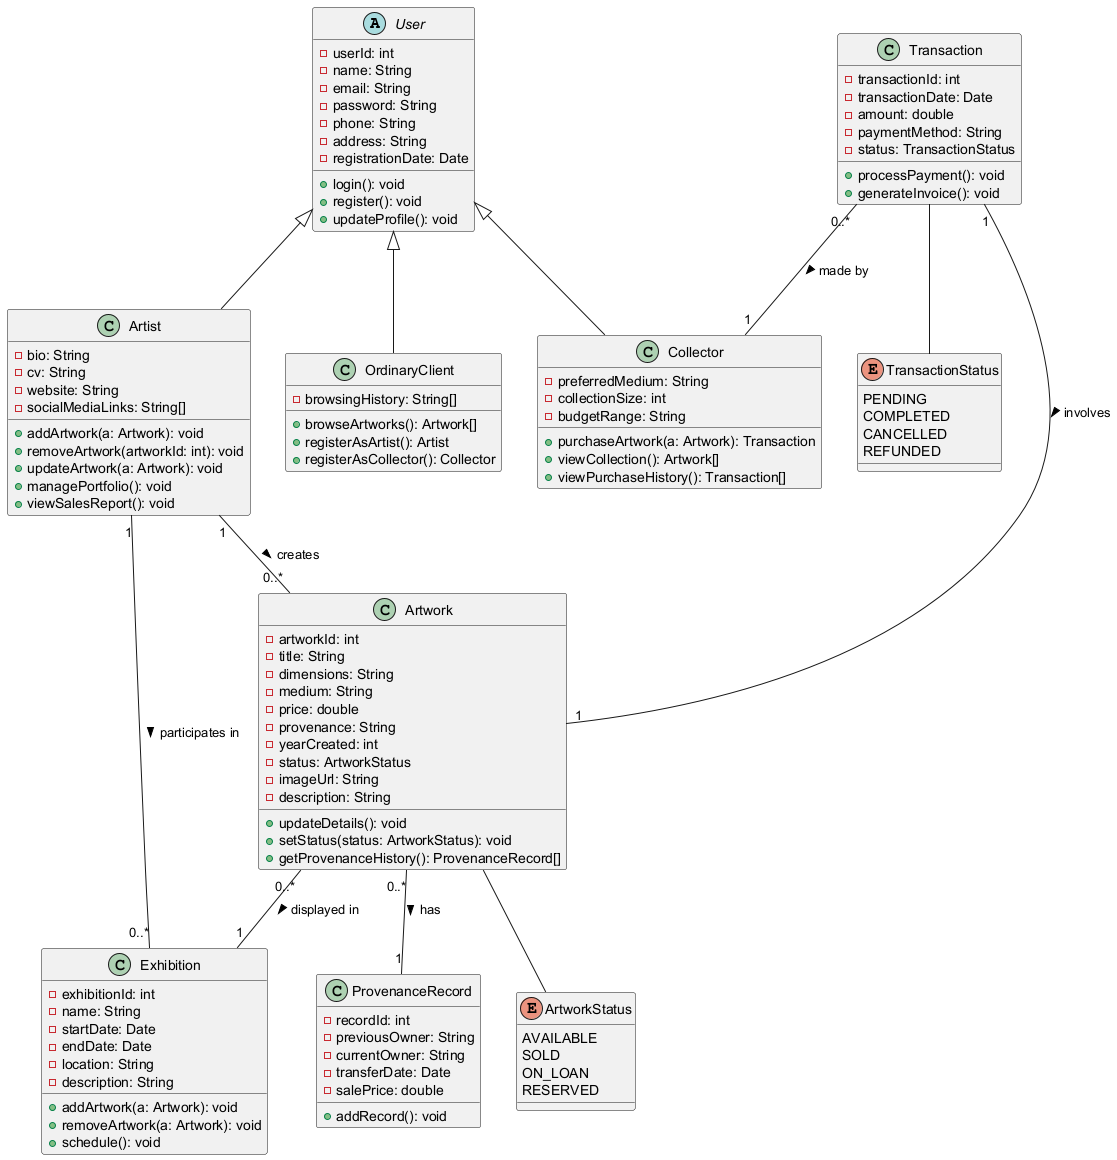

The diagram above was rendered by PlantUML. Its source (embedded in the PNG):
@startuml MauaArtGallery_ClassDiagram

abstract class User {
  - userId: int
  - name: String
  - email: String
  - password: String
  - phone: String
  - address: String
  - registrationDate: Date
  + login(): void
  + register(): void
  + updateProfile(): void
}

class Artist {
  - bio: String
  - cv: String
  - website: String
  - socialMediaLinks: String[]
  + addArtwork(a: Artwork): void
  + removeArtwork(artworkId: int): void
  + updateArtwork(a: Artwork): void
  + managePortfolio(): void
  + viewSalesReport(): void
}

class Collector {
  - preferredMedium: String
  - collectionSize: int
  - budgetRange: String
  + purchaseArtwork(a: Artwork): Transaction
  + viewCollection(): Artwork[]
  + viewPurchaseHistory(): Transaction[]
}

class OrdinaryClient {
  - browsingHistory: String[]
  + browseArtworks(): Artwork[]
  + registerAsArtist(): Artist
  + registerAsCollector(): Collector
}

class Artwork {
  - artworkId: int
  - title: String
  - dimensions: String
  - medium: String
  - price: double
  - provenance: String
  - yearCreated: int
  - status: ArtworkStatus
  - imageUrl: String
  - description: String
  + updateDetails(): void
  + setStatus(status: ArtworkStatus): void
  + getProvenanceHistory(): ProvenanceRecord[]
}

class Exhibition {
  - exhibitionId: int
  - name: String
  - startDate: Date
  - endDate: Date
  - location: String
  - description: String
  + addArtwork(a: Artwork): void
  + removeArtwork(a: Artwork): void
  + schedule(): void
}

class Transaction {
  - transactionId: int
  - transactionDate: Date
  - amount: double
  - paymentMethod: String
  - status: TransactionStatus
  + processPayment(): void
  + generateInvoice(): void
}

class ProvenanceRecord {
  - recordId: int
  - previousOwner: String
  - currentOwner: String
  - transferDate: Date
  - salePrice: double
  + addRecord(): void
}

enum ArtworkStatus {
  AVAILABLE
  SOLD
  ON_LOAN
  RESERVED
}

enum TransactionStatus {
  PENDING
  COMPLETED
  CANCELLED
  REFUNDED
}

User <|-- Artist
User <|-- Collector
User <|-- OrdinaryClient

Artist "1" -- "0..*" Artwork : creates >
Artist "1" -- "0..*" Exhibition : participates in >

Artwork "0..*" -- "1" Exhibition : displayed in >
Artwork "0..*" -- "1" ProvenanceRecord : has >
Artwork -- ArtworkStatus

Transaction "1" -- "1" Artwork : involves >
Transaction "0..*" -- "1" Collector : made by >
Transaction -- TransactionStatus
@enduml